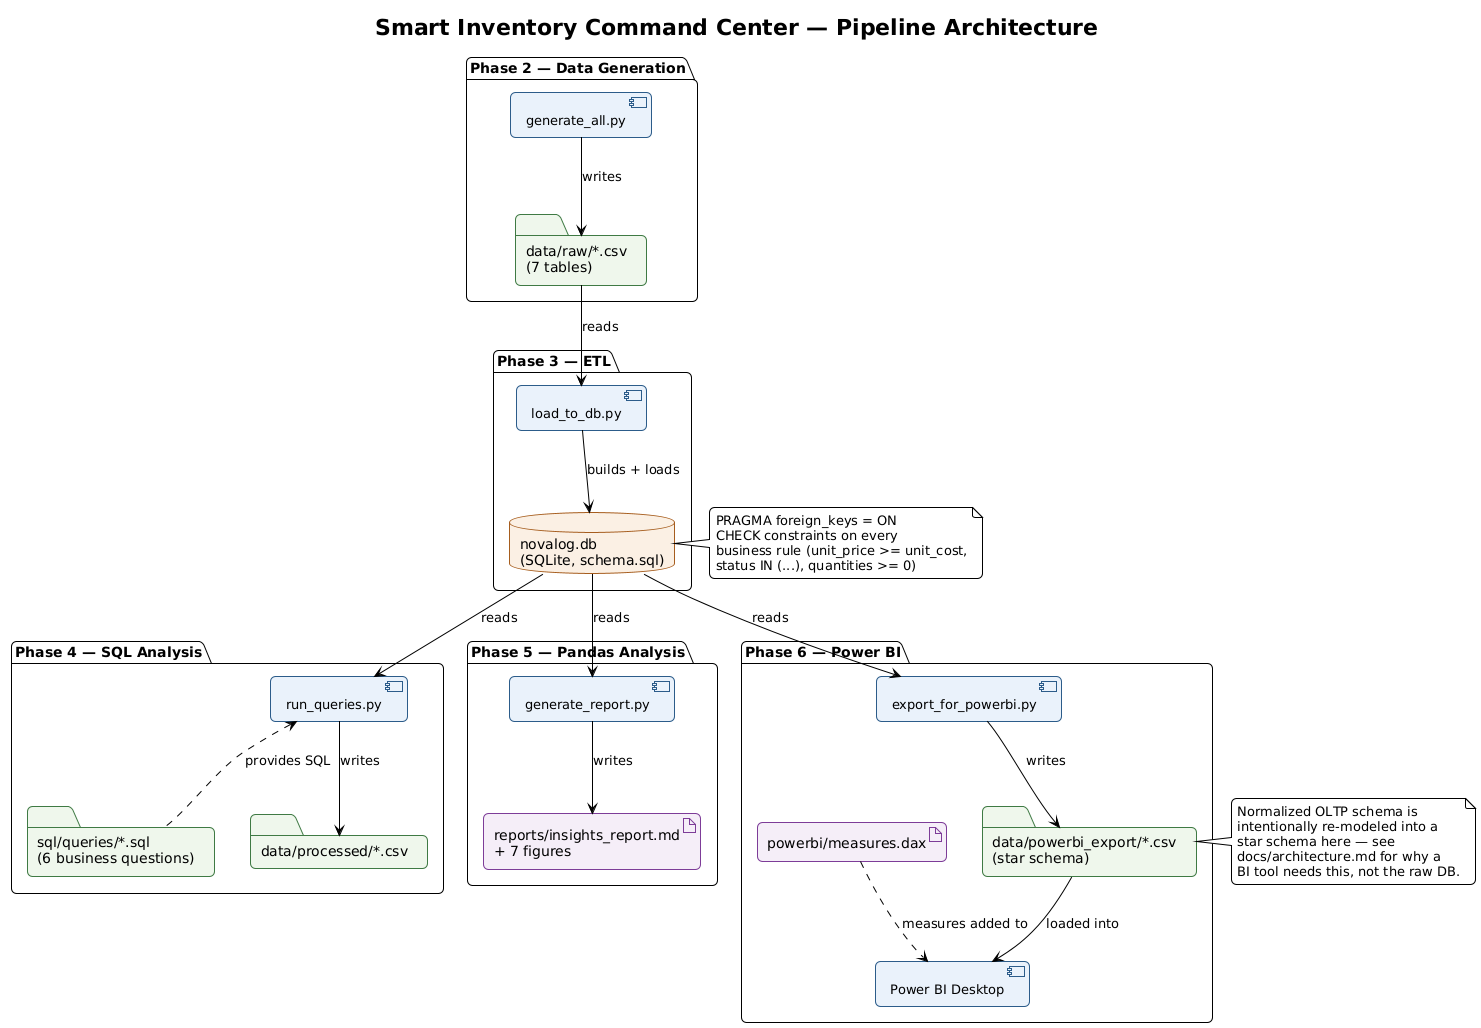

The diagram above was rendered by PlantUML. Its source (embedded in the PNG):
@startuml architecture
!theme plain
skinparam backgroundColor white
skinparam componentFontName Helvetica
skinparam componentFontSize 13
skinparam databaseFontName Helvetica
skinparam shadowing false
skinparam roundcorner 10
skinparam component {
    BackgroundColor #EAF2FB
    BorderColor #2C5C8A
}
skinparam database {
    BackgroundColor #FBF0E4
    BorderColor #A65D1E
}
skinparam folder {
    BackgroundColor #EFF7EC
    BorderColor #3F7A44
}
skinparam artifact {
    BackgroundColor #F5EEF8
    BorderColor #7D3C98
}

title Smart Inventory Command Center — Pipeline Architecture

package "Phase 2 — Data Generation" {
  [generate_all.py] as gen
  folder "data/raw/*.csv\n(7 tables)" as raw
}

package "Phase 3 — ETL" {
  [load_to_db.py] as etl
  database "novalog.db\n(SQLite, schema.sql)" as db
}

package "Phase 4 — SQL Analysis" {
  [run_queries.py] as sqlrunner
  folder "sql/queries/*.sql\n(6 business questions)" as queries
  folder "data/processed/*.csv" as processed
}

package "Phase 5 — Pandas Analysis" {
  [generate_report.py] as pyanalysis
  artifact "reports/insights_report.md\n+ 7 figures" as report
}

package "Phase 6 — Power BI" {
  [export_for_powerbi.py] as bi_export
  folder "data/powerbi_export/*.csv\n(star schema)" as star
  artifact "powerbi/measures.dax" as dax
  [Power BI Desktop] as pbi
}

gen -down-> raw : writes
raw -down-> etl : reads
etl -down-> db : builds + loads
db -down-> sqlrunner : reads
queries .up.> sqlrunner : provides SQL
sqlrunner -down-> processed : writes
db -down-> pyanalysis : reads
pyanalysis -down-> report : writes
db -down-> bi_export : reads
bi_export -down-> star : writes
star -down-> pbi : loaded into
dax .down.> pbi : measures added to

note right of db
  PRAGMA foreign_keys = ON
  CHECK constraints on every
  business rule (unit_price >= unit_cost,
  status IN (...), quantities >= 0)
end note

note right of star
  Normalized OLTP schema is
  intentionally re-modeled into a
  star schema here — see
  docs/architecture.md for why a
  BI tool needs this, not the raw DB.
end note

@enduml